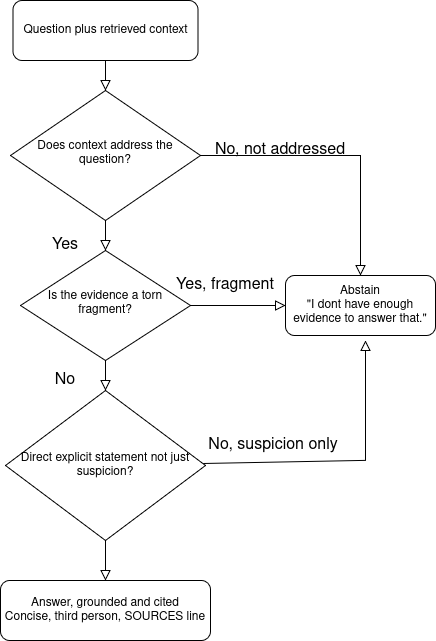

The diagram above was exported from draw.io. Its source (the exported page's mxGraphModel, read from the mxfile embedded in the PNG):
<mxGraphModel dx="693" dy="879" grid="1" gridSize="10" guides="1" tooltips="1" connect="1" arrows="1" fold="1" page="1" pageScale="1" pageWidth="827" pageHeight="1169" math="0" shadow="0">
  <root>
    <mxCell id="WIyWlLk6GJQsqaUBKTNV-0" />
    <mxCell id="WIyWlLk6GJQsqaUBKTNV-1" parent="WIyWlLk6GJQsqaUBKTNV-0" />
    <mxCell id="WIyWlLk6GJQsqaUBKTNV-2" edge="1" parent="WIyWlLk6GJQsqaUBKTNV-1" source="WIyWlLk6GJQsqaUBKTNV-3" style="rounded=0;html=1;jettySize=auto;orthogonalLoop=1;fontSize=11;endArrow=block;endFill=0;endSize=8;strokeWidth=1;shadow=0;labelBackgroundColor=none;edgeStyle=orthogonalEdgeStyle;" target="WIyWlLk6GJQsqaUBKTNV-6" value="">
      <mxGeometry relative="1" as="geometry" />
    </mxCell>
    <mxCell id="WIyWlLk6GJQsqaUBKTNV-3" parent="WIyWlLk6GJQsqaUBKTNV-1" style="rounded=1;whiteSpace=wrap;html=1;fontSize=12;glass=0;strokeWidth=1;shadow=0;" value="Question plus retrieved context" vertex="1">
      <mxGeometry height="60" width="185" x="127.5" y="60" as="geometry" />
    </mxCell>
    <mxCell id="WIyWlLk6GJQsqaUBKTNV-4" edge="1" parent="WIyWlLk6GJQsqaUBKTNV-1" source="WIyWlLk6GJQsqaUBKTNV-6" style="rounded=0;html=1;jettySize=auto;orthogonalLoop=1;fontSize=11;endArrow=block;endFill=0;endSize=8;strokeWidth=1;shadow=0;labelBackgroundColor=none;edgeStyle=orthogonalEdgeStyle;" target="WIyWlLk6GJQsqaUBKTNV-10" value="">
      <mxGeometry relative="1" x="0.6667" y="-30" as="geometry">
        <mxPoint as="offset" />
      </mxGeometry>
    </mxCell>
    <mxCell id="WIyWlLk6GJQsqaUBKTNV-5" edge="1" parent="WIyWlLk6GJQsqaUBKTNV-1" source="WIyWlLk6GJQsqaUBKTNV-6" style="edgeStyle=orthogonalEdgeStyle;rounded=0;html=1;jettySize=auto;orthogonalLoop=1;fontSize=11;endArrow=block;endFill=0;endSize=8;strokeWidth=1;shadow=0;labelBackgroundColor=none;" target="WIyWlLk6GJQsqaUBKTNV-7" value="">
      <mxGeometry relative="1" y="10" as="geometry">
        <mxPoint as="offset" />
      </mxGeometry>
    </mxCell>
    <mxCell id="WIyWlLk6GJQsqaUBKTNV-6" parent="WIyWlLk6GJQsqaUBKTNV-1" style="rhombus;whiteSpace=wrap;html=1;shadow=0;fontFamily=Helvetica;fontSize=12;align=center;strokeWidth=1;spacing=6;spacingTop=-4;" value="Does context address the question?" vertex="1">
      <mxGeometry height="130" width="190" x="125" y="150" as="geometry" />
    </mxCell>
    <mxCell id="WIyWlLk6GJQsqaUBKTNV-7" parent="WIyWlLk6GJQsqaUBKTNV-1" style="rounded=1;whiteSpace=wrap;html=1;fontSize=12;glass=0;strokeWidth=1;shadow=0;" value="&lt;div&gt;Abstain&lt;/div&gt;&lt;div&gt;&quot;I dont have enough evidence to answer that.&quot;&lt;/div&gt;" vertex="1">
      <mxGeometry height="60" width="150" x="400" y="335" as="geometry" />
    </mxCell>
    <mxCell id="WIyWlLk6GJQsqaUBKTNV-8" edge="1" parent="WIyWlLk6GJQsqaUBKTNV-1" source="WIyWlLk6GJQsqaUBKTNV-10" style="rounded=0;html=1;jettySize=auto;orthogonalLoop=1;fontSize=11;endArrow=block;endFill=0;endSize=8;strokeWidth=1;shadow=0;labelBackgroundColor=none;edgeStyle=orthogonalEdgeStyle;" value="">
      <mxGeometry relative="1" x="0.3333" y="20" as="geometry">
        <mxPoint as="offset" />
        <mxPoint x="220" y="450" as="targetPoint" />
      </mxGeometry>
    </mxCell>
    <mxCell id="WIyWlLk6GJQsqaUBKTNV-9" edge="1" parent="WIyWlLk6GJQsqaUBKTNV-1" source="WIyWlLk6GJQsqaUBKTNV-10" style="edgeStyle=orthogonalEdgeStyle;rounded=0;html=1;jettySize=auto;orthogonalLoop=1;fontSize=11;endArrow=block;endFill=0;endSize=8;strokeWidth=1;shadow=0;labelBackgroundColor=none;entryX=0;entryY=0.5;entryDx=0;entryDy=0;" target="WIyWlLk6GJQsqaUBKTNV-7" value="">
      <mxGeometry relative="1" y="10" as="geometry">
        <mxPoint as="offset" />
        <mxPoint x="320" y="330" as="targetPoint" />
      </mxGeometry>
    </mxCell>
    <mxCell id="WIyWlLk6GJQsqaUBKTNV-10" parent="WIyWlLk6GJQsqaUBKTNV-1" style="rhombus;whiteSpace=wrap;html=1;shadow=0;fontFamily=Helvetica;fontSize=12;align=center;strokeWidth=1;spacing=6;spacingTop=-4;" value="Is the evidence a torn fragment?" vertex="1">
      <mxGeometry height="110" width="170" x="135" y="310" as="geometry" />
    </mxCell>
    <mxCell id="Qa0q3n4p41eQpCLJAITv-0" parent="WIyWlLk6GJQsqaUBKTNV-1" style="text;html=1;whiteSpace=wrap;strokeColor=none;fillColor=none;align=center;verticalAlign=middle;rounded=0;fontSize=16;" value="No, not addressed" vertex="1">
      <mxGeometry height="20" width="150" x="320" y="200" as="geometry" />
    </mxCell>
    <mxCell id="Qa0q3n4p41eQpCLJAITv-1" parent="WIyWlLk6GJQsqaUBKTNV-1" style="text;html=1;whiteSpace=wrap;strokeColor=none;fillColor=none;align=center;verticalAlign=middle;rounded=0;fontSize=16;" value="No" vertex="1">
      <mxGeometry height="20" width="40" x="160" y="430" as="geometry" />
    </mxCell>
    <mxCell id="Qa0q3n4p41eQpCLJAITv-2" parent="WIyWlLk6GJQsqaUBKTNV-1" style="text;html=1;whiteSpace=wrap;strokeColor=none;fillColor=none;align=center;verticalAlign=middle;rounded=0;fontSize=16;" value="Yes, fragment" vertex="1">
      <mxGeometry height="30" width="100" x="290" y="330" as="geometry" />
    </mxCell>
    <mxCell id="Qa0q3n4p41eQpCLJAITv-4" parent="WIyWlLk6GJQsqaUBKTNV-1" style="text;html=1;whiteSpace=wrap;strokeColor=none;fillColor=none;align=center;verticalAlign=middle;rounded=0;fontSize=16;" value="Yes" vertex="1">
      <mxGeometry height="30" width="60" x="150" y="290" as="geometry" />
    </mxCell>
    <mxCell id="Qa0q3n4p41eQpCLJAITv-11" edge="1" parent="WIyWlLk6GJQsqaUBKTNV-1" source="Qa0q3n4p41eQpCLJAITv-7" style="edgeStyle=none;curved=0;rounded=0;orthogonalLoop=1;jettySize=auto;html=1;fontSize=12;startSize=8;endSize=8;endArrow=block;endFill=0;">
      <mxGeometry relative="1" as="geometry">
        <Array as="points">
          <mxPoint x="480" y="520" />
        </Array>
        <mxPoint x="480" y="400" as="targetPoint" />
      </mxGeometry>
    </mxCell>
    <mxCell id="Qa0q3n4p41eQpCLJAITv-13" edge="1" parent="WIyWlLk6GJQsqaUBKTNV-1" source="Qa0q3n4p41eQpCLJAITv-7" style="edgeStyle=none;curved=1;rounded=0;orthogonalLoop=1;jettySize=auto;html=1;fontSize=12;startSize=8;endSize=8;endArrow=block;endFill=0;">
      <mxGeometry relative="1" as="geometry">
        <mxPoint x="220" y="640" as="targetPoint" />
      </mxGeometry>
    </mxCell>
    <mxCell id="Qa0q3n4p41eQpCLJAITv-7" parent="WIyWlLk6GJQsqaUBKTNV-1" style="rhombus;whiteSpace=wrap;html=1;" value="Direct explicit statement not just suspicion?" vertex="1">
      <mxGeometry height="150" width="200" x="120" y="450" as="geometry" />
    </mxCell>
    <mxCell id="Qa0q3n4p41eQpCLJAITv-12" parent="WIyWlLk6GJQsqaUBKTNV-1" style="text;html=1;whiteSpace=wrap;strokeColor=none;fillColor=none;align=center;verticalAlign=middle;rounded=0;fontSize=16;" value="No, suspicion only" vertex="1">
      <mxGeometry height="30" width="150" x="312.5" y="490" as="geometry" />
    </mxCell>
    <mxCell id="Qa0q3n4p41eQpCLJAITv-14" parent="WIyWlLk6GJQsqaUBKTNV-1" style="rounded=1;whiteSpace=wrap;html=1;" value="&lt;div&gt;Answer, grounded and cited&lt;/div&gt;&lt;div&gt;Concise, third person, SOURCES line&lt;/div&gt;" vertex="1">
      <mxGeometry height="60" width="210" x="115" y="640" as="geometry" />
    </mxCell>
  </root>
</mxGraphModel>